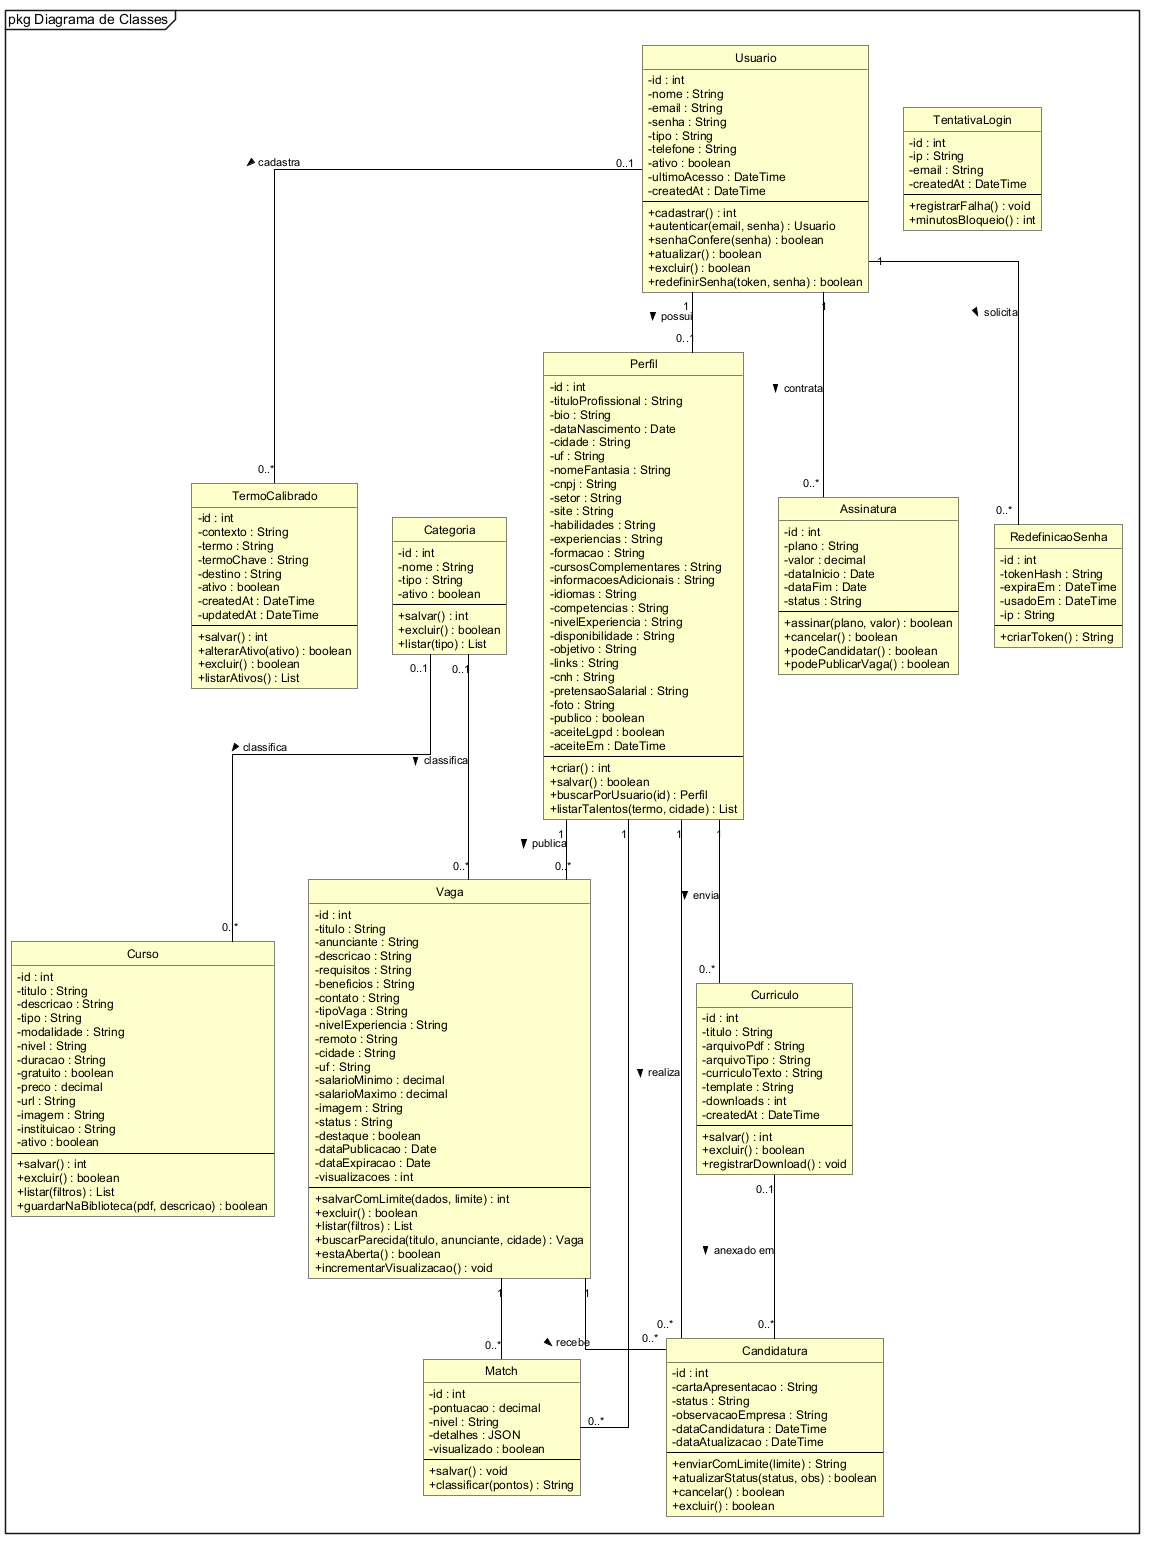

The diagram above was rendered by PlantUML. Its source (embedded in the PNG):
@startuml
!include estilo.iuml
mainframe pkg Diagrama de Classes
hide circle
skinparam linetype ortho
class Usuario {
  -id : int
  -nome : String
  -email : String
  -senha : String
  -tipo : String
  -telefone : String
  -ativo : boolean
  -ultimoAcesso : DateTime
  -createdAt : DateTime
  --
  +cadastrar() : int
  +autenticar(email, senha) : Usuario
  +senhaConfere(senha) : boolean
  +atualizar() : boolean
  +excluir() : boolean
  +redefinirSenha(token, senha) : boolean
}
class Perfil {
  -id : int
  -tituloProfissional : String
  -bio : String
  -dataNascimento : Date
  -cidade : String
  -uf : String
  -nomeFantasia : String
  -cnpj : String
  -setor : String
  -site : String
  -habilidades : String
  -experiencias : String
  -formacao : String
  -cursosComplementares : String
  -informacoesAdicionais : String
  -idiomas : String
  -competencias : String
  -nivelExperiencia : String
  -disponibilidade : String
  -objetivo : String
  -links : String
  -cnh : String
  -pretensaoSalarial : String
  -foto : String
  -publico : boolean
  -aceiteLgpd : boolean
  -aceiteEm : DateTime
  --
  +criar() : int
  +salvar() : boolean
  +buscarPorUsuario(id) : Perfil
  +listarTalentos(termo, cidade) : List
}
class Curriculo {
  -id : int
  -titulo : String
  -arquivoPdf : String
  -arquivoTipo : String
  -curriculoTexto : String
  -template : String
  -downloads : int
  -createdAt : DateTime
  --
  +salvar() : int
  +excluir() : boolean
  +registrarDownload() : void
}
class Candidatura {
  -id : int
  -cartaApresentacao : String
  -status : String
  -observacaoEmpresa : String
  -dataCandidatura : DateTime
  -dataAtualizacao : DateTime
  --
  +enviarComLimite(limite) : String
  +atualizarStatus(status, obs) : boolean
  +cancelar() : boolean
  +excluir() : boolean
}
class Vaga {
  -id : int
  -titulo : String
  -anunciante : String
  -descricao : String
  -requisitos : String
  -beneficios : String
  -contato : String
  -tipoVaga : String
  -nivelExperiencia : String
  -remoto : String
  -cidade : String
  -uf : String
  -salarioMinimo : decimal
  -salarioMaximo : decimal
  -imagem : String
  -status : String
  -destaque : boolean
  -dataPublicacao : Date
  -dataExpiracao : Date
  -visualizacoes : int
  --
  +salvarComLimite(dados, limite) : int
  +excluir() : boolean
  +listar(filtros) : List
  +buscarParecida(titulo, anunciante, cidade) : Vaga
  +estaAberta() : boolean
  +incrementarVisualizacao() : void
}
class Match {
  -id : int
  -pontuacao : decimal
  -nivel : String
  -detalhes : JSON
  -visualizado : boolean
  --
  +salvar() : void
  +classificar(pontos) : String
}
class Categoria {
  -id : int
  -nome : String
  -tipo : String
  -ativo : boolean
  --
  +salvar() : int
  +excluir() : boolean
  +listar(tipo) : List
}
class Curso {
  -id : int
  -titulo : String
  -descricao : String
  -tipo : String
  -modalidade : String
  -nivel : String
  -duracao : String
  -gratuito : boolean
  -preco : decimal
  -url : String
  -imagem : String
  -instituicao : String
  -ativo : boolean
  --
  +salvar() : int
  +excluir() : boolean
  +listar(filtros) : List
  +guardarNaBiblioteca(pdf, descricao) : boolean
}
class Assinatura {
  -id : int
  -plano : String
  -valor : decimal
  -dataInicio : Date
  -dataFim : Date
  -status : String
  --
  +assinar(plano, valor) : boolean
  +cancelar() : boolean
  +podeCandidatar() : boolean
  +podePublicarVaga() : boolean
}
class RedefinicaoSenha {
  -id : int
  -tokenHash : String
  -expiraEm : DateTime
  -usadoEm : DateTime
  -ip : String
  --
  +criarToken() : String
}
class TentativaLogin {
  -id : int
  -ip : String
  -email : String
  -createdAt : DateTime
  --
  +registrarFalha() : void
  +minutosBloqueio() : int
}
class TermoCalibrado {
  -id : int
  -contexto : String
  -termo : String
  -termoChave : String
  -destino : String
  -ativo : boolean
  -createdAt : DateTime
  -updatedAt : DateTime
  --
  +salvar() : int
  +alterarAtivo(ativo) : boolean
  +excluir() : boolean
  +listarAtivos() : List
}
Usuario "1" -- "0..1" Perfil : possui >
Usuario "1" -- "0..*" Assinatura : contrata >
Usuario "1" -- "0..*" RedefinicaoSenha : solicita >
Usuario "0..1" -- "0..*" TermoCalibrado : cadastra >
Perfil "1" -- "0..*" Curriculo : envia >
Perfil "1" -- "0..*" Vaga : publica >
Perfil "1" -- "0..*" Candidatura : realiza >
Perfil "1" -- "0..*" Match
Vaga "1" -- "0..*" Candidatura : recebe >
Vaga "1" -- "0..*" Match
Curriculo "0..1" -- "0..*" Candidatura : anexado em >
Categoria "0..1" -- "0..*" Vaga : classifica >
Categoria "0..1" -- "0..*" Curso : classifica >
@enduml